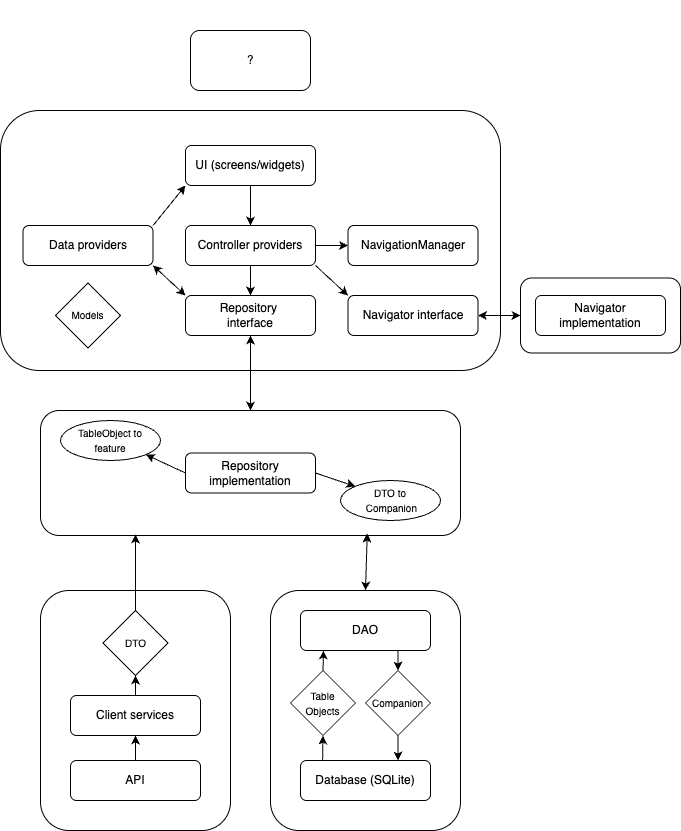

The diagram above was exported from draw.io. Its source (the exported page's mxGraphModel, read from the mxfile embedded in the PNG):
<mxGraphModel dx="1026" dy="563" grid="1" gridSize="10" guides="1" tooltips="1" connect="1" arrows="1" fold="1" page="1" pageScale="1" pageWidth="827" pageHeight="1169" math="0" shadow="0">
  <root>
    <mxCell id="WIyWlLk6GJQsqaUBKTNV-0" />
    <mxCell id="WIyWlLk6GJQsqaUBKTNV-1" parent="WIyWlLk6GJQsqaUBKTNV-0" />
    <mxCell id="eop52Fk_iz7ogquVjBvK-47" value="" style="rounded=1;whiteSpace=wrap;html=1;" parent="WIyWlLk6GJQsqaUBKTNV-1" vertex="1">
      <mxGeometry x="130" y="220" width="500" height="260" as="geometry" />
    </mxCell>
    <mxCell id="eop52Fk_iz7ogquVjBvK-0" value="" style="rounded=1;whiteSpace=wrap;html=1;" parent="WIyWlLk6GJQsqaUBKTNV-1" vertex="1">
      <mxGeometry x="170" y="700" width="190" height="240" as="geometry" />
    </mxCell>
    <mxCell id="WIyWlLk6GJQsqaUBKTNV-11" value="API" style="rounded=1;whiteSpace=wrap;html=1;fontSize=12;glass=0;strokeWidth=1;shadow=0;" parent="WIyWlLk6GJQsqaUBKTNV-1" vertex="1">
      <mxGeometry x="200" y="870" width="130" height="40" as="geometry" />
    </mxCell>
    <mxCell id="eop52Fk_iz7ogquVjBvK-4" value="&lt;font style=&quot;font-size: 10px;&quot;&gt;DTO&lt;/font&gt;" style="rhombus;whiteSpace=wrap;html=1;" parent="WIyWlLk6GJQsqaUBKTNV-1" vertex="1">
      <mxGeometry x="232.5" y="720" width="65" height="65" as="geometry" />
    </mxCell>
    <mxCell id="eop52Fk_iz7ogquVjBvK-6" value="Source" style="text;html=1;align=center;verticalAlign=middle;whiteSpace=wrap;rounded=0;fontColor=#FFFFFF;" parent="WIyWlLk6GJQsqaUBKTNV-1" vertex="1">
      <mxGeometry x="170" y="670" width="60" height="30" as="geometry" />
    </mxCell>
    <mxCell id="eop52Fk_iz7ogquVjBvK-7" value="Client services" style="rounded=1;whiteSpace=wrap;html=1;fontSize=12;glass=0;strokeWidth=1;shadow=0;" parent="WIyWlLk6GJQsqaUBKTNV-1" vertex="1">
      <mxGeometry x="200" y="805" width="130" height="40" as="geometry" />
    </mxCell>
    <mxCell id="eop52Fk_iz7ogquVjBvK-9" value="" style="endArrow=classic;html=1;rounded=0;entryX=0.5;entryY=1;entryDx=0;entryDy=0;exitX=0.5;exitY=0;exitDx=0;exitDy=0;" parent="WIyWlLk6GJQsqaUBKTNV-1" source="WIyWlLk6GJQsqaUBKTNV-11" target="eop52Fk_iz7ogquVjBvK-7" edge="1">
      <mxGeometry width="50" height="50" relative="1" as="geometry">
        <mxPoint x="340" y="830" as="sourcePoint" />
        <mxPoint x="390" y="780" as="targetPoint" />
      </mxGeometry>
    </mxCell>
    <mxCell id="eop52Fk_iz7ogquVjBvK-10" value="" style="rounded=1;whiteSpace=wrap;html=1;" parent="WIyWlLk6GJQsqaUBKTNV-1" vertex="1">
      <mxGeometry x="400" y="700" width="190" height="240" as="geometry" />
    </mxCell>
    <mxCell id="eop52Fk_iz7ogquVjBvK-1" value="Database (SQLite)" style="rounded=1;whiteSpace=wrap;html=1;fontSize=12;glass=0;strokeWidth=1;shadow=0;" parent="WIyWlLk6GJQsqaUBKTNV-1" vertex="1">
      <mxGeometry x="430" y="870" width="130" height="40" as="geometry" />
    </mxCell>
    <mxCell id="eop52Fk_iz7ogquVjBvK-11" value="" style="endArrow=classic;html=1;rounded=0;entryX=0.5;entryY=1;entryDx=0;entryDy=0;exitX=0.5;exitY=0;exitDx=0;exitDy=0;" parent="WIyWlLk6GJQsqaUBKTNV-1" source="eop52Fk_iz7ogquVjBvK-7" target="eop52Fk_iz7ogquVjBvK-4" edge="1">
      <mxGeometry width="50" height="50" relative="1" as="geometry">
        <mxPoint x="80" y="870" as="sourcePoint" />
        <mxPoint x="130" y="820" as="targetPoint" />
      </mxGeometry>
    </mxCell>
    <mxCell id="eop52Fk_iz7ogquVjBvK-12" value="Database" style="text;html=1;align=center;verticalAlign=middle;whiteSpace=wrap;rounded=0;fontColor=#FFFFFF;" parent="WIyWlLk6GJQsqaUBKTNV-1" vertex="1">
      <mxGeometry x="530" y="670" width="60" height="30" as="geometry" />
    </mxCell>
    <mxCell id="eop52Fk_iz7ogquVjBvK-13" value="DAO" style="rounded=1;whiteSpace=wrap;html=1;fontSize=12;glass=0;strokeWidth=1;shadow=0;" parent="WIyWlLk6GJQsqaUBKTNV-1" vertex="1">
      <mxGeometry x="430" y="720" width="130" height="40" as="geometry" />
    </mxCell>
    <mxCell id="eop52Fk_iz7ogquVjBvK-16" value="&lt;font style=&quot;font-size: 10px;&quot;&gt;Table&lt;br&gt;Objects&lt;/font&gt;" style="rhombus;whiteSpace=wrap;html=1;" parent="WIyWlLk6GJQsqaUBKTNV-1" vertex="1">
      <mxGeometry x="420" y="780" width="65" height="65" as="geometry" />
    </mxCell>
    <mxCell id="eop52Fk_iz7ogquVjBvK-19" value="&lt;span style=&quot;font-size: 10px;&quot;&gt;Companion&lt;/span&gt;" style="rhombus;whiteSpace=wrap;html=1;" parent="WIyWlLk6GJQsqaUBKTNV-1" vertex="1">
      <mxGeometry x="495" y="780" width="65" height="65" as="geometry" />
    </mxCell>
    <mxCell id="eop52Fk_iz7ogquVjBvK-21" value="" style="endArrow=classic;html=1;rounded=0;exitX=0.5;exitY=0;exitDx=0;exitDy=0;" parent="WIyWlLk6GJQsqaUBKTNV-1" source="eop52Fk_iz7ogquVjBvK-16" edge="1">
      <mxGeometry width="50" height="50" relative="1" as="geometry">
        <mxPoint x="360" y="720" as="sourcePoint" />
        <mxPoint x="453" y="760" as="targetPoint" />
      </mxGeometry>
    </mxCell>
    <mxCell id="eop52Fk_iz7ogquVjBvK-22" value="" style="endArrow=classic;html=1;rounded=0;exitX=0.17;exitY=-0.007;exitDx=0;exitDy=0;exitPerimeter=0;entryX=0.5;entryY=1;entryDx=0;entryDy=0;" parent="WIyWlLk6GJQsqaUBKTNV-1" source="eop52Fk_iz7ogquVjBvK-1" target="eop52Fk_iz7ogquVjBvK-16" edge="1">
      <mxGeometry width="50" height="50" relative="1" as="geometry">
        <mxPoint x="360" y="720" as="sourcePoint" />
        <mxPoint x="410" y="670" as="targetPoint" />
      </mxGeometry>
    </mxCell>
    <mxCell id="eop52Fk_iz7ogquVjBvK-23" value="" style="endArrow=classic;html=1;rounded=0;entryX=0.5;entryY=0;entryDx=0;entryDy=0;exitX=0.75;exitY=1;exitDx=0;exitDy=0;" parent="WIyWlLk6GJQsqaUBKTNV-1" source="eop52Fk_iz7ogquVjBvK-13" target="eop52Fk_iz7ogquVjBvK-19" edge="1">
      <mxGeometry width="50" height="50" relative="1" as="geometry">
        <mxPoint x="360" y="720" as="sourcePoint" />
        <mxPoint x="410" y="670" as="targetPoint" />
      </mxGeometry>
    </mxCell>
    <mxCell id="eop52Fk_iz7ogquVjBvK-24" value="" style="endArrow=classic;html=1;rounded=0;exitX=0.5;exitY=1;exitDx=0;exitDy=0;entryX=0.75;entryY=0;entryDx=0;entryDy=0;" parent="WIyWlLk6GJQsqaUBKTNV-1" source="eop52Fk_iz7ogquVjBvK-19" target="eop52Fk_iz7ogquVjBvK-1" edge="1">
      <mxGeometry width="50" height="50" relative="1" as="geometry">
        <mxPoint x="360" y="720" as="sourcePoint" />
        <mxPoint x="410" y="670" as="targetPoint" />
      </mxGeometry>
    </mxCell>
    <mxCell id="eop52Fk_iz7ogquVjBvK-25" value="" style="rounded=1;whiteSpace=wrap;html=1;" parent="WIyWlLk6GJQsqaUBKTNV-1" vertex="1">
      <mxGeometry x="170" y="520" width="420" height="125" as="geometry" />
    </mxCell>
    <mxCell id="eop52Fk_iz7ogquVjBvK-26" value="Repository" style="text;html=1;align=center;verticalAlign=middle;whiteSpace=wrap;rounded=0;fontColor=#FFFFFF;" parent="WIyWlLk6GJQsqaUBKTNV-1" vertex="1">
      <mxGeometry x="170" y="490" width="60" height="30" as="geometry" />
    </mxCell>
    <mxCell id="eop52Fk_iz7ogquVjBvK-27" value="Repository implementation" style="rounded=1;whiteSpace=wrap;html=1;fontSize=12;glass=0;strokeWidth=1;shadow=0;" parent="WIyWlLk6GJQsqaUBKTNV-1" vertex="1">
      <mxGeometry x="315" y="562.5" width="130" height="40" as="geometry" />
    </mxCell>
    <mxCell id="eop52Fk_iz7ogquVjBvK-28" value="&lt;font style=&quot;font-size: 10px;&quot;&gt;DTO to&lt;br&gt;&amp;nbsp;Companion&lt;/font&gt;" style="ellipse;whiteSpace=wrap;html=1;" parent="WIyWlLk6GJQsqaUBKTNV-1" vertex="1">
      <mxGeometry x="470" y="590" width="100" height="40" as="geometry" />
    </mxCell>
    <mxCell id="eop52Fk_iz7ogquVjBvK-29" value="" style="endArrow=classic;html=1;rounded=0;entryX=0;entryY=0;entryDx=0;entryDy=0;exitX=1;exitY=0.5;exitDx=0;exitDy=0;" parent="WIyWlLk6GJQsqaUBKTNV-1" source="eop52Fk_iz7ogquVjBvK-27" target="eop52Fk_iz7ogquVjBvK-28" edge="1">
      <mxGeometry width="50" height="50" relative="1" as="geometry">
        <mxPoint x="360" y="750" as="sourcePoint" />
        <mxPoint x="410" y="700" as="targetPoint" />
      </mxGeometry>
    </mxCell>
    <mxCell id="eop52Fk_iz7ogquVjBvK-31" value="&lt;font style=&quot;font-size: 10px;&quot;&gt;TableObject to&lt;br&gt;feature&lt;/font&gt;" style="ellipse;whiteSpace=wrap;html=1;" parent="WIyWlLk6GJQsqaUBKTNV-1" vertex="1">
      <mxGeometry x="190" y="530" width="100" height="40" as="geometry" />
    </mxCell>
    <mxCell id="eop52Fk_iz7ogquVjBvK-32" value="" style="endArrow=classic;html=1;rounded=0;entryX=1;entryY=1;entryDx=0;entryDy=0;exitX=0;exitY=0.5;exitDx=0;exitDy=0;" parent="WIyWlLk6GJQsqaUBKTNV-1" source="eop52Fk_iz7ogquVjBvK-27" target="eop52Fk_iz7ogquVjBvK-31" edge="1">
      <mxGeometry width="50" height="50" relative="1" as="geometry">
        <mxPoint x="360" y="750" as="sourcePoint" />
        <mxPoint x="410" y="700" as="targetPoint" />
      </mxGeometry>
    </mxCell>
    <mxCell id="eop52Fk_iz7ogquVjBvK-33" value="" style="endArrow=classic;html=1;rounded=0;exitX=0.5;exitY=0;exitDx=0;exitDy=0;" parent="WIyWlLk6GJQsqaUBKTNV-1" source="eop52Fk_iz7ogquVjBvK-4" edge="1">
      <mxGeometry width="50" height="50" relative="1" as="geometry">
        <mxPoint x="360" y="750" as="sourcePoint" />
        <mxPoint x="265" y="644" as="targetPoint" />
      </mxGeometry>
    </mxCell>
    <mxCell id="eop52Fk_iz7ogquVjBvK-35" value="" style="endArrow=classic;startArrow=classic;html=1;rounded=0;exitX=0.5;exitY=0;exitDx=0;exitDy=0;entryX=0.778;entryY=0.984;entryDx=0;entryDy=0;entryPerimeter=0;" parent="WIyWlLk6GJQsqaUBKTNV-1" source="eop52Fk_iz7ogquVjBvK-10" target="eop52Fk_iz7ogquVjBvK-25" edge="1">
      <mxGeometry width="50" height="50" relative="1" as="geometry">
        <mxPoint x="360" y="610" as="sourcePoint" />
        <mxPoint x="410" y="560" as="targetPoint" />
      </mxGeometry>
    </mxCell>
    <mxCell id="eop52Fk_iz7ogquVjBvK-39" value="Repository&amp;nbsp;&lt;div&gt;interface&lt;/div&gt;" style="rounded=1;whiteSpace=wrap;html=1;fontSize=12;glass=0;strokeWidth=1;shadow=0;" parent="WIyWlLk6GJQsqaUBKTNV-1" vertex="1">
      <mxGeometry x="315" y="405" width="130" height="40" as="geometry" />
    </mxCell>
    <mxCell id="eop52Fk_iz7ogquVjBvK-42" value="Navigator interface" style="rounded=1;whiteSpace=wrap;html=1;fontSize=12;glass=0;strokeWidth=1;shadow=0;" parent="WIyWlLk6GJQsqaUBKTNV-1" vertex="1">
      <mxGeometry x="477.5" y="405" width="130" height="40" as="geometry" />
    </mxCell>
    <mxCell id="eop52Fk_iz7ogquVjBvK-44" value="Controller providers" style="rounded=1;whiteSpace=wrap;html=1;fontSize=12;glass=0;strokeWidth=1;shadow=0;" parent="WIyWlLk6GJQsqaUBKTNV-1" vertex="1">
      <mxGeometry x="315" y="335" width="130" height="40" as="geometry" />
    </mxCell>
    <mxCell id="eop52Fk_iz7ogquVjBvK-45" value="Data providers" style="rounded=1;whiteSpace=wrap;html=1;fontSize=12;glass=0;strokeWidth=1;shadow=0;" parent="WIyWlLk6GJQsqaUBKTNV-1" vertex="1">
      <mxGeometry x="152.5" y="335" width="130" height="40" as="geometry" />
    </mxCell>
    <mxCell id="eop52Fk_iz7ogquVjBvK-48" value="Feature" style="text;html=1;align=center;verticalAlign=middle;whiteSpace=wrap;rounded=0;fontColor=#FFFFFF;" parent="WIyWlLk6GJQsqaUBKTNV-1" vertex="1">
      <mxGeometry x="130" y="190" width="60" height="30" as="geometry" />
    </mxCell>
    <mxCell id="eop52Fk_iz7ogquVjBvK-49" value="UI (screens/widgets)" style="rounded=1;whiteSpace=wrap;html=1;fontSize=12;glass=0;strokeWidth=1;shadow=0;" parent="WIyWlLk6GJQsqaUBKTNV-1" vertex="1">
      <mxGeometry x="315" y="255" width="130" height="40" as="geometry" />
    </mxCell>
    <mxCell id="eop52Fk_iz7ogquVjBvK-50" value="NavigationManager" style="rounded=1;whiteSpace=wrap;html=1;fontSize=12;glass=0;strokeWidth=1;shadow=0;" parent="WIyWlLk6GJQsqaUBKTNV-1" vertex="1">
      <mxGeometry x="477.5" y="335" width="130" height="40" as="geometry" />
    </mxCell>
    <mxCell id="eop52Fk_iz7ogquVjBvK-53" value="" style="endArrow=classic;html=1;rounded=0;entryX=0;entryY=1;entryDx=0;entryDy=0;exitX=1;exitY=0;exitDx=0;exitDy=0;" parent="WIyWlLk6GJQsqaUBKTNV-1" source="eop52Fk_iz7ogquVjBvK-45" target="eop52Fk_iz7ogquVjBvK-49" edge="1">
      <mxGeometry width="50" height="50" relative="1" as="geometry">
        <mxPoint x="312.5" y="475" as="sourcePoint" />
        <mxPoint x="362.5" y="425" as="targetPoint" />
      </mxGeometry>
    </mxCell>
    <mxCell id="eop52Fk_iz7ogquVjBvK-54" value="" style="endArrow=classic;html=1;rounded=0;entryX=0.5;entryY=0;entryDx=0;entryDy=0;exitX=0.5;exitY=1;exitDx=0;exitDy=0;" parent="WIyWlLk6GJQsqaUBKTNV-1" source="eop52Fk_iz7ogquVjBvK-49" target="eop52Fk_iz7ogquVjBvK-44" edge="1">
      <mxGeometry width="50" height="50" relative="1" as="geometry">
        <mxPoint x="312.5" y="475" as="sourcePoint" />
        <mxPoint x="362.5" y="425" as="targetPoint" />
      </mxGeometry>
    </mxCell>
    <mxCell id="eop52Fk_iz7ogquVjBvK-55" value="" style="endArrow=classic;html=1;rounded=0;entryX=0.5;entryY=0;entryDx=0;entryDy=0;exitX=0.5;exitY=1;exitDx=0;exitDy=0;" parent="WIyWlLk6GJQsqaUBKTNV-1" source="eop52Fk_iz7ogquVjBvK-44" target="eop52Fk_iz7ogquVjBvK-39" edge="1">
      <mxGeometry width="50" height="50" relative="1" as="geometry">
        <mxPoint x="312.5" y="475" as="sourcePoint" />
        <mxPoint x="362.5" y="425" as="targetPoint" />
      </mxGeometry>
    </mxCell>
    <mxCell id="eop52Fk_iz7ogquVjBvK-56" value="" style="endArrow=classic;startArrow=classic;html=1;rounded=0;entryX=1;entryY=1;entryDx=0;entryDy=0;exitX=0;exitY=0;exitDx=0;exitDy=0;" parent="WIyWlLk6GJQsqaUBKTNV-1" source="eop52Fk_iz7ogquVjBvK-39" target="eop52Fk_iz7ogquVjBvK-45" edge="1">
      <mxGeometry width="50" height="50" relative="1" as="geometry">
        <mxPoint x="312.5" y="475" as="sourcePoint" />
        <mxPoint x="362.5" y="425" as="targetPoint" />
      </mxGeometry>
    </mxCell>
    <mxCell id="eop52Fk_iz7ogquVjBvK-58" value="" style="endArrow=classic;html=1;rounded=0;entryX=0;entryY=0;entryDx=0;entryDy=0;exitX=1;exitY=1;exitDx=0;exitDy=0;" parent="WIyWlLk6GJQsqaUBKTNV-1" source="eop52Fk_iz7ogquVjBvK-44" target="eop52Fk_iz7ogquVjBvK-42" edge="1">
      <mxGeometry width="50" height="50" relative="1" as="geometry">
        <mxPoint x="312.5" y="475" as="sourcePoint" />
        <mxPoint x="362.5" y="425" as="targetPoint" />
      </mxGeometry>
    </mxCell>
    <mxCell id="eop52Fk_iz7ogquVjBvK-59" value="" style="endArrow=classic;html=1;rounded=0;entryX=0;entryY=0.5;entryDx=0;entryDy=0;exitX=1;exitY=0.5;exitDx=0;exitDy=0;" parent="WIyWlLk6GJQsqaUBKTNV-1" source="eop52Fk_iz7ogquVjBvK-44" target="eop52Fk_iz7ogquVjBvK-50" edge="1">
      <mxGeometry width="50" height="50" relative="1" as="geometry">
        <mxPoint x="320" y="470" as="sourcePoint" />
        <mxPoint x="370" y="420" as="targetPoint" />
      </mxGeometry>
    </mxCell>
    <mxCell id="eop52Fk_iz7ogquVjBvK-60" value="" style="endArrow=classic;startArrow=classic;html=1;rounded=0;entryX=0.5;entryY=1;entryDx=0;entryDy=0;exitX=0.5;exitY=0;exitDx=0;exitDy=0;" parent="WIyWlLk6GJQsqaUBKTNV-1" source="eop52Fk_iz7ogquVjBvK-25" target="eop52Fk_iz7ogquVjBvK-39" edge="1">
      <mxGeometry width="50" height="50" relative="1" as="geometry">
        <mxPoint x="380" y="540" as="sourcePoint" />
        <mxPoint x="430" y="490" as="targetPoint" />
      </mxGeometry>
    </mxCell>
    <mxCell id="eop52Fk_iz7ogquVjBvK-62" value="&lt;span style=&quot;font-size: 10px;&quot;&gt;Models&lt;/span&gt;" style="rhombus;whiteSpace=wrap;html=1;" parent="WIyWlLk6GJQsqaUBKTNV-1" vertex="1">
      <mxGeometry x="185" y="392.5" width="65" height="65" as="geometry" />
    </mxCell>
    <mxCell id="eop52Fk_iz7ogquVjBvK-63" value="" style="rounded=1;whiteSpace=wrap;html=1;" parent="WIyWlLk6GJQsqaUBKTNV-1" vertex="1">
      <mxGeometry x="650" y="387.5" width="160" height="75" as="geometry" />
    </mxCell>
    <mxCell id="eop52Fk_iz7ogquVjBvK-64" value="Router" style="text;html=1;align=center;verticalAlign=middle;whiteSpace=wrap;rounded=0;fontColor=#FFFFFF;" parent="WIyWlLk6GJQsqaUBKTNV-1" vertex="1">
      <mxGeometry x="650" y="357.5" width="50" height="30" as="geometry" />
    </mxCell>
    <mxCell id="eop52Fk_iz7ogquVjBvK-66" value="Navigator implementation" style="rounded=1;whiteSpace=wrap;html=1;fontSize=12;glass=0;strokeWidth=1;shadow=0;" parent="WIyWlLk6GJQsqaUBKTNV-1" vertex="1">
      <mxGeometry x="665" y="405" width="130" height="40" as="geometry" />
    </mxCell>
    <mxCell id="eop52Fk_iz7ogquVjBvK-67" value="" style="endArrow=classic;startArrow=classic;html=1;rounded=0;entryX=0;entryY=0.5;entryDx=0;entryDy=0;exitX=1;exitY=0.5;exitDx=0;exitDy=0;" parent="WIyWlLk6GJQsqaUBKTNV-1" source="eop52Fk_iz7ogquVjBvK-42" target="eop52Fk_iz7ogquVjBvK-63" edge="1">
      <mxGeometry width="50" height="50" relative="1" as="geometry">
        <mxPoint x="520" y="470" as="sourcePoint" />
        <mxPoint x="570" y="420" as="targetPoint" />
      </mxGeometry>
    </mxCell>
    <mxCell id="eop52Fk_iz7ogquVjBvK-68" value="?" style="rounded=1;whiteSpace=wrap;html=1;" parent="WIyWlLk6GJQsqaUBKTNV-1" vertex="1">
      <mxGeometry x="320" y="140" width="120" height="60" as="geometry" />
    </mxCell>
    <mxCell id="eop52Fk_iz7ogquVjBvK-69" value="Theming" style="text;html=1;align=center;verticalAlign=middle;whiteSpace=wrap;rounded=0;fontColor=#FFFFFF;" parent="WIyWlLk6GJQsqaUBKTNV-1" vertex="1">
      <mxGeometry x="320" y="110" width="60" height="30" as="geometry" />
    </mxCell>
  </root>
</mxGraphModel>